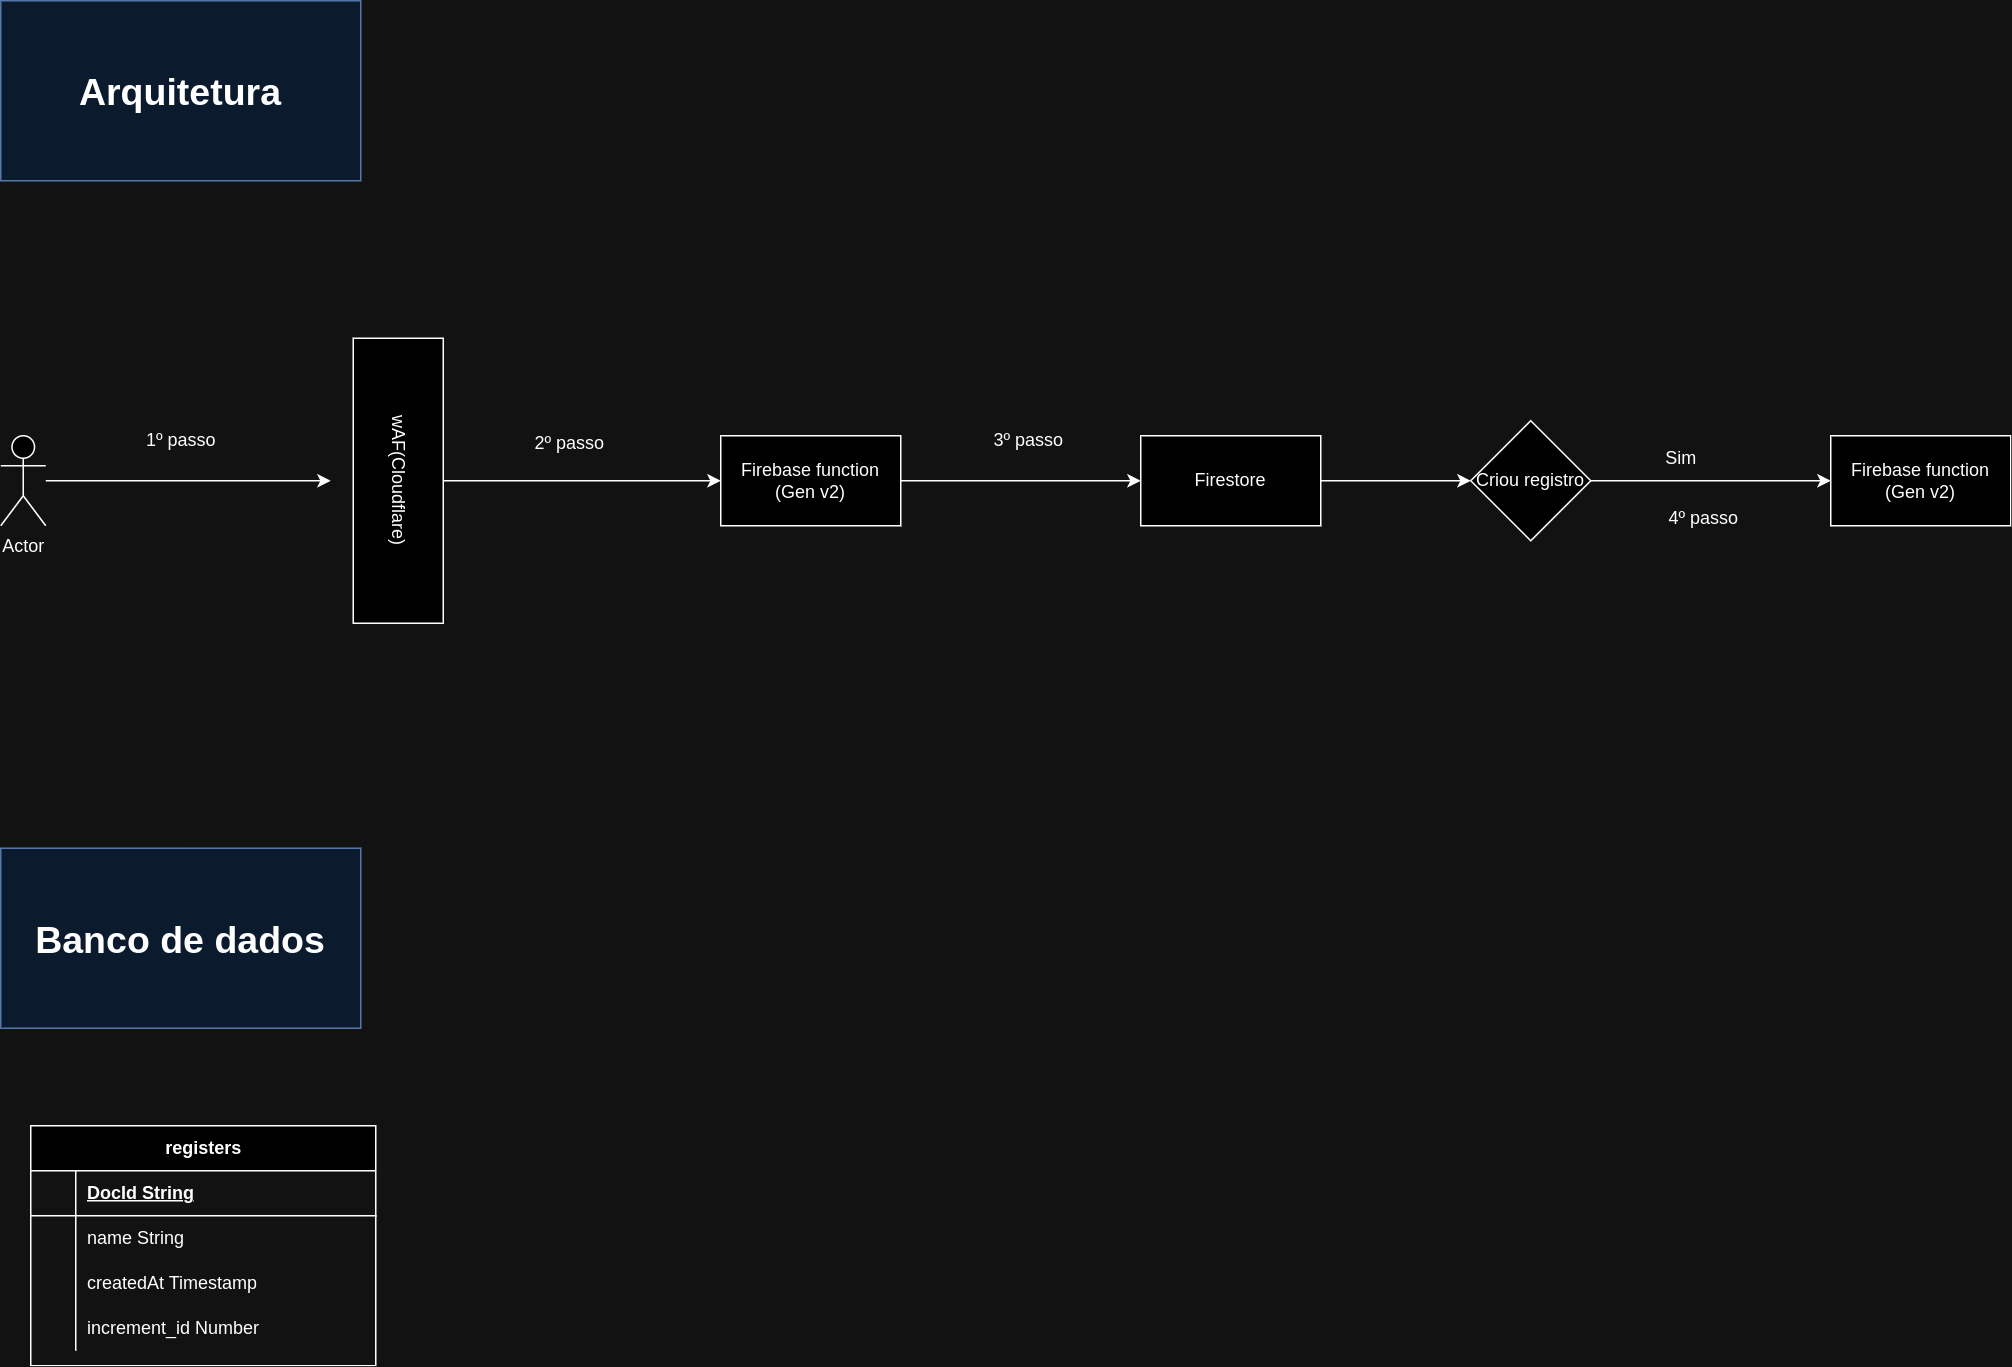

The diagram above was exported from draw.io. Its source (the exported page's mxGraphModel, read from the mxfile embedded in the PNG):
<mxGraphModel dx="848" dy="1601" grid="1" gridSize="10" guides="1" tooltips="1" connect="1" arrows="1" fold="1" page="1" pageScale="1" pageWidth="827" pageHeight="1169" math="0" shadow="0">
  <root>
    <mxCell id="0" />
    <mxCell id="1" parent="0" />
    <mxCell id="rP8pZUg8fBCwDyXfKVDR-3" style="edgeStyle=orthogonalEdgeStyle;rounded=0;orthogonalLoop=1;jettySize=auto;html=1;" edge="1" parent="1" source="rP8pZUg8fBCwDyXfKVDR-1">
      <mxGeometry relative="1" as="geometry">
        <mxPoint x="290" y="220" as="targetPoint" />
      </mxGeometry>
    </mxCell>
    <mxCell id="rP8pZUg8fBCwDyXfKVDR-1" value="Actor" style="shape=umlActor;verticalLabelPosition=bottom;verticalAlign=top;html=1;outlineConnect=0;" vertex="1" parent="1">
      <mxGeometry x="70" y="190" width="30" height="60" as="geometry" />
    </mxCell>
    <mxCell id="rP8pZUg8fBCwDyXfKVDR-5" style="edgeStyle=orthogonalEdgeStyle;rounded=0;orthogonalLoop=1;jettySize=auto;html=1;" edge="1" parent="1" source="rP8pZUg8fBCwDyXfKVDR-2" target="rP8pZUg8fBCwDyXfKVDR-4">
      <mxGeometry relative="1" as="geometry" />
    </mxCell>
    <mxCell id="rP8pZUg8fBCwDyXfKVDR-2" value="wAF(Cloudflare)" style="rounded=0;whiteSpace=wrap;html=1;rotation=90;" vertex="1" parent="1">
      <mxGeometry x="240" y="190" width="190" height="60" as="geometry" />
    </mxCell>
    <mxCell id="rP8pZUg8fBCwDyXfKVDR-7" style="edgeStyle=orthogonalEdgeStyle;rounded=0;orthogonalLoop=1;jettySize=auto;html=1;entryX=0;entryY=0.5;entryDx=0;entryDy=0;" edge="1" parent="1" source="rP8pZUg8fBCwDyXfKVDR-4" target="rP8pZUg8fBCwDyXfKVDR-6">
      <mxGeometry relative="1" as="geometry" />
    </mxCell>
    <mxCell id="rP8pZUg8fBCwDyXfKVDR-4" value="Firebase function&lt;div&gt;(Gen v2)&lt;/div&gt;" style="rounded=0;whiteSpace=wrap;html=1;" vertex="1" parent="1">
      <mxGeometry x="550" y="190" width="120" height="60" as="geometry" />
    </mxCell>
    <mxCell id="rP8pZUg8fBCwDyXfKVDR-9" value="" style="edgeStyle=orthogonalEdgeStyle;rounded=0;orthogonalLoop=1;jettySize=auto;html=1;" edge="1" parent="1" source="rP8pZUg8fBCwDyXfKVDR-6" target="rP8pZUg8fBCwDyXfKVDR-8">
      <mxGeometry relative="1" as="geometry" />
    </mxCell>
    <mxCell id="rP8pZUg8fBCwDyXfKVDR-6" value="Firestore" style="rounded=0;whiteSpace=wrap;html=1;" vertex="1" parent="1">
      <mxGeometry x="830" y="190" width="120" height="60" as="geometry" />
    </mxCell>
    <mxCell id="rP8pZUg8fBCwDyXfKVDR-11" style="edgeStyle=orthogonalEdgeStyle;rounded=0;orthogonalLoop=1;jettySize=auto;html=1;entryX=0;entryY=0.5;entryDx=0;entryDy=0;" edge="1" parent="1" source="rP8pZUg8fBCwDyXfKVDR-8" target="rP8pZUg8fBCwDyXfKVDR-10">
      <mxGeometry relative="1" as="geometry" />
    </mxCell>
    <mxCell id="rP8pZUg8fBCwDyXfKVDR-8" value="Criou registro" style="rhombus;whiteSpace=wrap;html=1;rounded=0;" vertex="1" parent="1">
      <mxGeometry x="1050" y="180" width="80" height="80" as="geometry" />
    </mxCell>
    <mxCell id="rP8pZUg8fBCwDyXfKVDR-10" value="Firebase function&lt;div&gt;(Gen v2)&lt;/div&gt;" style="rounded=0;whiteSpace=wrap;html=1;" vertex="1" parent="1">
      <mxGeometry x="1290" y="190" width="120" height="60" as="geometry" />
    </mxCell>
    <mxCell id="rP8pZUg8fBCwDyXfKVDR-12" value="Sim" style="text;html=1;align=center;verticalAlign=middle;resizable=0;points=[];autosize=1;strokeColor=none;fillColor=none;" vertex="1" parent="1">
      <mxGeometry x="1170" y="190" width="40" height="30" as="geometry" />
    </mxCell>
    <mxCell id="rP8pZUg8fBCwDyXfKVDR-13" value="1º passo" style="text;html=1;align=center;verticalAlign=middle;resizable=0;points=[];autosize=1;strokeColor=none;fillColor=none;" vertex="1" parent="1">
      <mxGeometry x="155" y="178" width="70" height="30" as="geometry" />
    </mxCell>
    <mxCell id="rP8pZUg8fBCwDyXfKVDR-14" value="2º passo" style="text;html=1;align=center;verticalAlign=middle;resizable=0;points=[];autosize=1;strokeColor=none;fillColor=none;" vertex="1" parent="1">
      <mxGeometry x="414" y="180" width="70" height="30" as="geometry" />
    </mxCell>
    <mxCell id="rP8pZUg8fBCwDyXfKVDR-15" value="3º passo" style="text;html=1;align=center;verticalAlign=middle;resizable=0;points=[];autosize=1;strokeColor=none;fillColor=none;" vertex="1" parent="1">
      <mxGeometry x="720" y="178" width="70" height="30" as="geometry" />
    </mxCell>
    <mxCell id="rP8pZUg8fBCwDyXfKVDR-16" value="4º passo" style="text;html=1;align=center;verticalAlign=middle;resizable=0;points=[];autosize=1;strokeColor=none;fillColor=none;" vertex="1" parent="1">
      <mxGeometry x="1170" y="230" width="70" height="30" as="geometry" />
    </mxCell>
    <mxCell id="rP8pZUg8fBCwDyXfKVDR-17" value="Arquitetura" style="text;html=1;align=center;verticalAlign=middle;whiteSpace=wrap;rounded=0;fillColor=#dae8fc;strokeColor=#6c8ebf;fontStyle=1;fontSize=25;" vertex="1" parent="1">
      <mxGeometry x="70" y="-100" width="240" height="120" as="geometry" />
    </mxCell>
    <mxCell id="rP8pZUg8fBCwDyXfKVDR-18" value="Banco de dados" style="text;html=1;align=center;verticalAlign=middle;whiteSpace=wrap;rounded=0;fillColor=#dae8fc;strokeColor=#6c8ebf;fontStyle=1;fontSize=25;" vertex="1" parent="1">
      <mxGeometry x="70" y="465" width="240" height="120" as="geometry" />
    </mxCell>
    <mxCell id="rP8pZUg8fBCwDyXfKVDR-19" value="registers" style="shape=table;startSize=30;container=1;collapsible=1;childLayout=tableLayout;fixedRows=1;rowLines=0;fontStyle=1;align=center;resizeLast=1;html=1;" vertex="1" parent="1">
      <mxGeometry x="90" y="650" width="230" height="160" as="geometry" />
    </mxCell>
    <mxCell id="rP8pZUg8fBCwDyXfKVDR-20" value="" style="shape=tableRow;horizontal=0;startSize=0;swimlaneHead=0;swimlaneBody=0;fillColor=none;collapsible=0;dropTarget=0;points=[[0,0.5],[1,0.5]];portConstraint=eastwest;top=0;left=0;right=0;bottom=1;" vertex="1" parent="rP8pZUg8fBCwDyXfKVDR-19">
      <mxGeometry y="30" width="230" height="30" as="geometry" />
    </mxCell>
    <mxCell id="rP8pZUg8fBCwDyXfKVDR-21" value="" style="shape=partialRectangle;connectable=0;fillColor=none;top=0;left=0;bottom=0;right=0;fontStyle=1;overflow=hidden;whiteSpace=wrap;html=1;" vertex="1" parent="rP8pZUg8fBCwDyXfKVDR-20">
      <mxGeometry width="30" height="30" as="geometry">
        <mxRectangle width="30" height="30" as="alternateBounds" />
      </mxGeometry>
    </mxCell>
    <mxCell id="rP8pZUg8fBCwDyXfKVDR-22" value="DocId String" style="shape=partialRectangle;connectable=0;fillColor=none;top=0;left=0;bottom=0;right=0;align=left;spacingLeft=6;fontStyle=5;overflow=hidden;whiteSpace=wrap;html=1;" vertex="1" parent="rP8pZUg8fBCwDyXfKVDR-20">
      <mxGeometry x="30" width="200" height="30" as="geometry">
        <mxRectangle width="200" height="30" as="alternateBounds" />
      </mxGeometry>
    </mxCell>
    <mxCell id="rP8pZUg8fBCwDyXfKVDR-23" value="" style="shape=tableRow;horizontal=0;startSize=0;swimlaneHead=0;swimlaneBody=0;fillColor=none;collapsible=0;dropTarget=0;points=[[0,0.5],[1,0.5]];portConstraint=eastwest;top=0;left=0;right=0;bottom=0;" vertex="1" parent="rP8pZUg8fBCwDyXfKVDR-19">
      <mxGeometry y="60" width="230" height="30" as="geometry" />
    </mxCell>
    <mxCell id="rP8pZUg8fBCwDyXfKVDR-24" value="" style="shape=partialRectangle;connectable=0;fillColor=none;top=0;left=0;bottom=0;right=0;editable=1;overflow=hidden;whiteSpace=wrap;html=1;" vertex="1" parent="rP8pZUg8fBCwDyXfKVDR-23">
      <mxGeometry width="30" height="30" as="geometry">
        <mxRectangle width="30" height="30" as="alternateBounds" />
      </mxGeometry>
    </mxCell>
    <mxCell id="rP8pZUg8fBCwDyXfKVDR-25" value="name String" style="shape=partialRectangle;connectable=0;fillColor=none;top=0;left=0;bottom=0;right=0;align=left;spacingLeft=6;overflow=hidden;whiteSpace=wrap;html=1;" vertex="1" parent="rP8pZUg8fBCwDyXfKVDR-23">
      <mxGeometry x="30" width="200" height="30" as="geometry">
        <mxRectangle width="200" height="30" as="alternateBounds" />
      </mxGeometry>
    </mxCell>
    <mxCell id="rP8pZUg8fBCwDyXfKVDR-26" value="" style="shape=tableRow;horizontal=0;startSize=0;swimlaneHead=0;swimlaneBody=0;fillColor=none;collapsible=0;dropTarget=0;points=[[0,0.5],[1,0.5]];portConstraint=eastwest;top=0;left=0;right=0;bottom=0;" vertex="1" parent="rP8pZUg8fBCwDyXfKVDR-19">
      <mxGeometry y="90" width="230" height="30" as="geometry" />
    </mxCell>
    <mxCell id="rP8pZUg8fBCwDyXfKVDR-27" value="" style="shape=partialRectangle;connectable=0;fillColor=none;top=0;left=0;bottom=0;right=0;editable=1;overflow=hidden;whiteSpace=wrap;html=1;" vertex="1" parent="rP8pZUg8fBCwDyXfKVDR-26">
      <mxGeometry width="30" height="30" as="geometry">
        <mxRectangle width="30" height="30" as="alternateBounds" />
      </mxGeometry>
    </mxCell>
    <mxCell id="rP8pZUg8fBCwDyXfKVDR-28" value="createdAt Timestamp" style="shape=partialRectangle;connectable=0;fillColor=none;top=0;left=0;bottom=0;right=0;align=left;spacingLeft=6;overflow=hidden;whiteSpace=wrap;html=1;" vertex="1" parent="rP8pZUg8fBCwDyXfKVDR-26">
      <mxGeometry x="30" width="200" height="30" as="geometry">
        <mxRectangle width="200" height="30" as="alternateBounds" />
      </mxGeometry>
    </mxCell>
    <mxCell id="rP8pZUg8fBCwDyXfKVDR-29" value="" style="shape=tableRow;horizontal=0;startSize=0;swimlaneHead=0;swimlaneBody=0;fillColor=none;collapsible=0;dropTarget=0;points=[[0,0.5],[1,0.5]];portConstraint=eastwest;top=0;left=0;right=0;bottom=0;" vertex="1" parent="rP8pZUg8fBCwDyXfKVDR-19">
      <mxGeometry y="120" width="230" height="30" as="geometry" />
    </mxCell>
    <mxCell id="rP8pZUg8fBCwDyXfKVDR-30" value="" style="shape=partialRectangle;connectable=0;fillColor=none;top=0;left=0;bottom=0;right=0;editable=1;overflow=hidden;whiteSpace=wrap;html=1;" vertex="1" parent="rP8pZUg8fBCwDyXfKVDR-29">
      <mxGeometry width="30" height="30" as="geometry">
        <mxRectangle width="30" height="30" as="alternateBounds" />
      </mxGeometry>
    </mxCell>
    <mxCell id="rP8pZUg8fBCwDyXfKVDR-31" value="increment_id Number" style="shape=partialRectangle;connectable=0;fillColor=none;top=0;left=0;bottom=0;right=0;align=left;spacingLeft=6;overflow=hidden;whiteSpace=wrap;html=1;" vertex="1" parent="rP8pZUg8fBCwDyXfKVDR-29">
      <mxGeometry x="30" width="200" height="30" as="geometry">
        <mxRectangle width="200" height="30" as="alternateBounds" />
      </mxGeometry>
    </mxCell>
  </root>
</mxGraphModel>